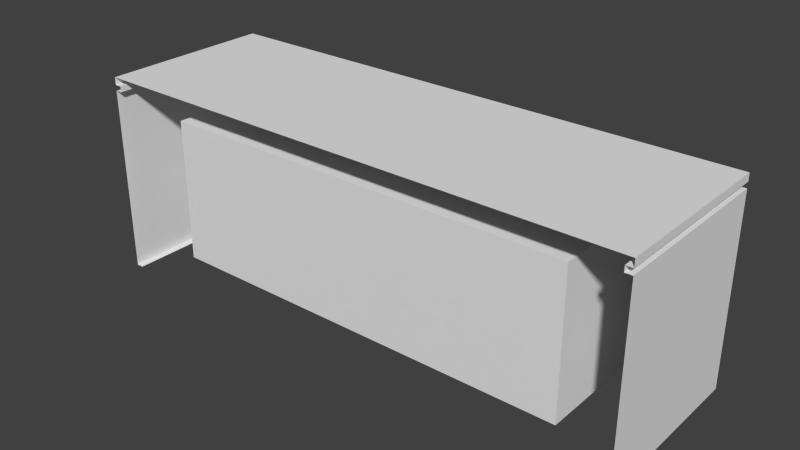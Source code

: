 # Source: room02b_command_center02.blend  (saved by Blender 2.75.0; exported with 4.5.12 LTS)
import bpy
from mathutils import Matrix  # noqa: F401  (used for matrix-valued properties, if any)

bpy.ops.wm.read_factory_settings(use_empty=True)
scene = bpy.context.scene
scene.name = 'Scene'

# ---- collections
col_collection_3 = bpy.data.collections.new('Collection 3'); scene.collection.children.link(col_collection_3)
col_collection_4 = bpy.data.collections.new('Collection 4'); scene.collection.children.link(col_collection_4)
col_collection_4.hide_render = True
col_collection_4.hide_viewport = True

# ---- materials (node trees are filled in below, after node groups)
mat_astrology_door_frame_002 = bpy.data.materials.new('astrology_door_frame.002')
mat_astrology_door_frame_002.alpha_threshold = 0.0
mat_astrology_door_frame_002.use_transparent_shadow = False
mat_astrology_door_frame_002.roughness = 0.5

# ---- material node trees

# ---- world
world_world = bpy.data.worlds.new('World'); scene.world = world_world
world_world.color = (0.05088, 0.05088, 0.05088)
world_world.use_sun_shadow = False
world_world.sun_shadow_jitter_overblur = 0.0
world_world.cycles.sampling_method = 'MANUAL'
world_world.cycles.sample_map_resolution = 256

# ---- meshes
me_cube = bpy.data.meshes.new('Cube')
me_cube.from_pydata([(4.513, -0.3342, -0.7111), (4.513, -0.3342, 0.7111), (4.513, 0.125, -0.7111), (4.513, 0.125, 0.7111), (4.029, -0.3342, -0.7111), (4.029, -0.3342, 0.7111), (4.029, 0.125, -0.7111), (4.029, 0.125, 0.7111), (0.0, 0.125, 0.7111), (0.0, 0.125, -0.7111), (0.0, -0.3342, 0.7111), (0.0, -0.3342, -0.7111), (4.513, 2.504, 0.7111), (4.029, 2.504, 0.7111), (4.029, 2.504, -0.7111), (4.513, 2.504, -0.7111)], [], [(14, 13, 12, 15), (8, 7, 6, 9), (5, 4, 0, 1), (2, 6, 14, 15), (11, 9, 6, 4), (7, 5, 1, 3), (5, 7, 8, 10), (4, 6, 2, 0), (5, 10, 11, 4), (3, 1, 0, 2), (3, 2, 15, 12), (7, 3, 12, 13), (6, 7, 13, 14)])
me_cube.use_remesh_preserve_volume = False
me_cube.use_remesh_preserve_attributes = False
me_cube.use_mirror_vertex_groups = False
me_cube.update()
me_cube_051 = bpy.data.meshes.new('Cube.051')
me_cube_051.from_pydata([(-5.711, -2.575, -2.378), (-5.711, -2.575, 1.913), (-5.711, 1.0, -2.378), (-5.711, 1.0, 1.913), (5.711, -2.575, -2.378), (5.711, -2.575, 1.913), (5.711, 1.0, -2.378), (5.711, 1.0, 1.913), (-5.711, -2.575, 1.625), (-5.711, -2.575, 1.749), (-5.711, 1.0, 1.749), (-5.711, 1.0, 1.625), (5.711, 1.0, 1.749), (5.711, 1.0, 1.625), (5.711, -2.575, 1.749), (5.711, -2.575, 1.625), (-5.711, 1.194, 1.625), (-5.711, 1.194, -2.378), (-5.711, 1.194, 1.913), (5.711, 1.194, 1.913), (5.711, 1.194, 1.625), (5.711, 1.194, -2.378), (-5.711, 1.194, 1.749), (5.711, 1.194, 1.749), (-5.86, -2.575, 1.749), (-5.86, -2.575, 1.913), (-5.86, 1.0, 1.913), (-5.86, 1.0, 1.625), (-5.86, 1.0, -2.378), (-5.86, -2.575, -2.378), (5.86, 1.0, 1.625), (5.86, 1.0, -2.378), (5.86, 1.0, 1.913), (5.86, -2.575, 1.913), (5.86, -2.575, 1.625), (5.86, -2.575, -2.378), (-5.86, -2.575, 1.625), (-5.86, 1.0, 1.749), (5.86, 1.0, 1.749), (5.86, -2.575, 1.749), (-5.86, 1.194, 1.625), (-5.86, 1.194, -2.378), (5.86, 1.194, 1.625), (5.86, 1.194, -2.378), (-5.86, 1.194, 1.913), (-5.86, 1.194, 1.749), (5.86, 1.194, 1.913), (5.86, 1.194, 1.749), (-5.711, 1.194, 1.17), (-5.711, 1.194, -1.924), (5.711, 1.194, 1.17), (5.711, 1.194, -1.924), (-5.86, 1.0, 1.17), (-5.86, 1.0, -1.924), (5.86, 1.0, 1.17), (5.86, 1.0, -1.924), (5.86, -2.575, 1.17), (5.86, -2.575, -1.924), (-5.86, -2.575, -1.924), (-5.86, -2.575, 1.17), (-5.86, 1.194, 1.17), (-5.86, 1.194, -1.924), (5.86, 1.194, 1.17), (5.86, 1.194, -1.924), (-4.52, 1.0, 1.913), (4.52, 1.0, 1.913), (4.52, 1.0, -2.378), (-4.52, 1.0, -2.378), (4.52, -2.575, 1.913), (-4.52, -2.575, 1.913), (4.52, 1.0, 1.749), (-4.52, 1.0, 1.749), (4.52, 1.0, 1.625), (-4.52, 1.0, 1.625), (-4.52, 1.194, 1.913), (4.52, 1.194, 1.913), (4.52, 1.194, -2.378), (-4.52, 1.194, -2.378), (4.52, 1.194, 1.749), (-4.52, 1.194, 1.749), (4.52, 1.194, 1.625), (-4.52, 1.194, 1.625), (4.52, 1.194, 1.17), (-4.52, 1.194, 1.17), (4.52, 1.194, -1.924), (-4.52, 1.194, -1.924), (4.52, -2.096, 1.17), (-4.52, -2.096, 1.17), (4.52, -2.096, -1.924), (-4.52, -2.096, -1.924), (0.0, 1.0, 1.913), (0.0, 1.0, -2.378), (0.0, -2.575, 1.913), (0.0, 1.0, 1.749), (0.0, 1.0, 1.625), (0.0, 1.194, 1.913), (0.0, 1.194, -2.378), (0.0, 1.194, 1.749), (0.0, 1.194, 1.625), (0.0, 1.194, 1.17), (0.0, 1.194, -1.924), (0.0, -2.096, 1.17), (0.0, -2.096, -1.924)], [], [(6, 21, 43, 31), (71, 10, 22, 79), (23, 19, 46, 47), (69, 64, 3, 1), (14, 12, 38, 39), (12, 14, 15, 13), (72, 13, 20, 80), (70, 12, 13, 72), (9, 10, 11, 8), (84, 51, 21, 76), (75, 19, 23, 78), (10, 9, 24, 37), (20, 13, 30, 42), (67, 2, 17, 77), (49, 17, 41, 61), (65, 7, 19, 75), (22, 10, 37, 45), (58, 53, 28, 29), (55, 57, 35, 31), (32, 33, 39, 38), (25, 26, 37, 24), (32, 38, 47, 46), (37, 26, 44, 45), (55, 31, 43, 63), (52, 27, 40, 60), (4, 6, 31, 35), (19, 7, 32, 46), (7, 5, 33, 32), (12, 23, 47, 38), (8, 11, 27, 36), (11, 16, 40, 27), (2, 0, 29, 28), (1, 3, 26, 25), (13, 15, 34, 30), (17, 2, 28, 41), (18, 22, 45, 44), (3, 18, 44, 26), (50, 20, 42, 62), (21, 51, 63, 43), (51, 50, 62, 63), (28, 53, 61, 41), (53, 52, 60, 61), (30, 54, 62, 42), (54, 55, 63, 62), (30, 34, 56, 54), (54, 56, 57, 55), (36, 27, 52, 59), (59, 52, 53, 58), (16, 48, 60, 40), (48, 49, 61, 60), (80, 20, 50, 82), (82, 50, 51, 84), (48, 83, 85, 49), (82, 84, 88, 86), (16, 81, 83, 48), (98, 80, 82, 99), (3, 64, 74, 18), (90, 65, 75, 95), (6, 66, 76, 21), (91, 67, 77, 96), (18, 74, 79, 22), (95, 75, 78, 97), (49, 85, 77, 17), (100, 84, 76, 96), (10, 71, 73, 11), (93, 70, 72, 94), (11, 73, 81, 16), (94, 72, 80, 98), (5, 7, 65, 68), (92, 90, 64, 69), (12, 70, 78, 23), (93, 71, 79, 97), (85, 83, 87, 89), (100, 85, 89, 102), (99, 82, 86, 101), (101, 86, 88, 102), (87, 101, 102, 89), (83, 99, 101, 87), (84, 100, 102, 88), (70, 93, 97, 78), (68, 65, 90, 92), (73, 94, 98, 81), (71, 93, 94, 73), (85, 100, 96, 77), (74, 95, 97, 79), (66, 91, 96, 76), (64, 90, 95, 74), (81, 98, 99, 83)])
_uv = me_cube_051.uv_layers.new(name='UVMap')
_uv.uv.foreach_set('vector', [0.5379, 0.5655, 0.5473, 0.5655, 0.5473, 0.5728, 0.5379, 0.5728, 0.7203, 0.0655, 0.7203, 0.007311, 0.7297, 0.007311, 0.7297, 0.0655, 0.643, 0.5655, 0.651, 0.5655, 0.651, 0.5728, 0.643, 0.5728, 0.1824, 0.5073, 0.3555, 0.5073, 0.3555, 0.5655, 0.1824, 0.5655, 0.5473, 0.5655, 0.7203, 0.5655, 0.7203, 0.5728, 0.5473, 0.5728, 0.9685, 0.7066, 0.9685, 0.5319, 0.9828, 0.5319, 0.9828, 0.7066, 0.173, 0.0655, 0.173, 0.007311, 0.1824, 0.007311, 0.1824, 0.0655, 0.9694, 0.7215, 0.9694, 0.6634, 0.9837, 0.6634, 0.9837, 0.7215, 0.9541, 0.7066, 0.9541, 0.5319, 0.9685, 0.5319, 0.9685, 0.7066, 0.8609, 0.0655, 0.8609, 0.007311, 0.8829, 0.007311, 0.8829, 0.0655, 0.651, 0.5073, 0.651, 0.5655, 0.643, 0.5655, 0.643, 0.5073, 0.7203, 0.007311, 0.5473, 0.007311, 0.5473, 0.0, 0.7203, 0.0, 0.1824, 0.007311, 0.173, 0.007311, 0.173, 0.0, 0.1824, 0.0, 0.5379, 0.0655, 0.5379, 0.007311, 0.5473, 0.007311, 0.5473, 0.0655, 0.8609, 0.5655, 0.8829, 0.5655, 0.8829, 0.5728, 0.8609, 0.5728, 0.3555, 0.0655, 0.3555, 0.007311, 0.3649, 0.007311, 0.3649, 0.0655, 0.7297, 0.007311, 0.7203, 0.007311, 0.7203, 0.0, 0.7297, 0.0, 0.1312, 0.757, 0.1312, 0.5823, 0.1532, 0.5823, 0.1532, 0.757, 0.2843, 0.7475, 0.2843, 0.5728, 0.3063, 0.5728, 0.3063, 0.7475, 0.3655, 0.7475, 0.3655, 0.5728, 0.3735, 0.5728, 0.3735, 0.7475, 0.3735, 0.757, 0.3735, 0.5823, 0.3814, 0.5823, 0.3814, 0.757, 0.3655, 0.7475, 0.3735, 0.7475, 0.3735, 0.757, 0.3655, 0.757, 0.3814, 0.5823, 0.3735, 0.5823, 0.3735, 0.5728, 0.3814, 0.5728, 0.2843, 0.7475, 0.3063, 0.7475, 0.3063, 0.757, 0.2843, 0.757, 0.022, 0.5823, 0.0, 0.5823, 0.0, 0.5728, 0.022, 0.5728, 0.3649, 0.5655, 0.5379, 0.5655, 0.5379, 0.5728, 0.3649, 0.5728, 0.3649, 0.007311, 0.3555, 0.007311, 0.3555, 0.0, 0.3649, 0.0, 0.3555, 0.007311, 0.1824, 0.007311, 0.1824, 0.0, 0.3555, 0.0, 0.7203, 0.5655, 0.7297, 0.5655, 0.7297, 0.5728, 0.7203, 0.5728, 9.231e-08, 0.5655, 0.173, 0.5655, 0.173, 0.5728, 9.231e-08, 0.5728, 0.173, 0.5655, 0.1824, 0.5655, 0.1824, 0.5728, 0.173, 0.5728, 0.5379, 0.007311, 0.3649, 0.007311, 0.3649, 0.0, 0.5379, 0.0, 0.1824, 0.5655, 0.3555, 0.5655, 0.3555, 0.5728, 0.1824, 0.5728, 0.173, 0.007311, 0.0, 0.007311, 0.0, 0.0, 0.173, 0.0, 0.5473, 0.007311, 0.5379, 0.007311, 0.5379, 0.0, 0.5473, 0.0, 0.651, 0.007311, 0.643, 0.007311, 0.643, 0.0, 0.651, 0.0, 0.3555, 0.5655, 0.3649, 0.5655, 0.3649, 0.5728, 0.3555, 0.5728, 0.7517, 0.007311, 0.7297, 0.007311, 0.7297, 0.0, 0.7517, 0.0, 0.8829, 0.007311, 0.8609, 0.007311, 0.8609, 0.0, 0.8829, 0.0, 0.8609, 0.007311, 0.7517, 0.007311, 0.7517, 0.0, 0.8609, 0.0, 0.1532, 0.5823, 0.1312, 0.5823, 0.1312, 0.5728, 0.1532, 0.5728, 0.1312, 0.5823, 0.022, 0.5823, 0.022, 0.5728, 0.1312, 0.5728, 0.1532, 0.7475, 0.1752, 0.7475, 0.1752, 0.757, 0.1532, 0.757, 0.1752, 0.7475, 0.2843, 0.7475, 0.2843, 0.757, 0.1752, 0.757, 0.1532, 0.7475, 0.1532, 0.5728, 0.1752, 0.5728, 0.1752, 0.7475, 0.1752, 0.7475, 0.1752, 0.5728, 0.2843, 0.5728, 0.2843, 0.7475, 1.731e-08, 0.757, 0.0, 0.5823, 0.022, 0.5823, 0.022, 0.757, 0.022, 0.757, 0.022, 0.5823, 0.1312, 0.5823, 0.1312, 0.757, 0.7297, 0.5655, 0.7517, 0.5655, 0.7517, 0.5728, 0.7297, 0.5728, 0.7517, 0.5655, 0.8609, 0.5655, 0.8609, 0.5728, 0.7517, 0.5728, 0.7297, 0.0655, 0.7297, 0.007311, 0.7517, 0.007311, 0.7517, 0.0655, 0.7517, 0.0655, 0.7517, 0.007311, 0.8609, 0.007311, 0.8609, 0.0655, 0.7517, 0.5655, 0.7517, 0.5073, 0.8609, 0.5073, 0.8609, 0.5655, 0.3503, 0.5728, 0.3503, 0.683, 0.335, 0.683, 0.335, 0.5728, 0.7297, 0.5655, 0.7297, 0.5073, 0.7517, 0.5073, 0.7517, 0.5655, 0.7297, 0.2864, 0.7297, 0.0655, 0.7517, 0.0655, 0.7517, 0.2864, 0.3555, 0.5655, 0.3555, 0.5073, 0.3649, 0.5073, 0.3649, 0.5655, 0.3555, 0.2864, 0.3555, 0.0655, 0.3649, 0.0655, 0.3649, 0.2864, 0.5379, 0.5655, 0.5379, 0.5073, 0.5473, 0.5073, 0.5473, 0.5655, 0.5379, 0.2864, 0.5379, 0.0655, 0.5473, 0.0655, 0.5473, 0.2864, 0.651, 0.007311, 0.651, 0.0655, 0.643, 0.0655, 0.643, 0.007311, 0.651, 0.2864, 0.651, 0.5073, 0.643, 0.5073, 0.643, 0.2864, 0.8609, 0.5655, 0.8609, 0.5073, 0.8829, 0.5073, 0.8829, 0.5655, 0.8609, 0.2864, 0.8609, 0.0655, 0.8829, 0.0655, 0.8829, 0.2864, 0.9411, 0.9488, 0.9411, 0.8906, 0.9554, 0.8906, 0.9554, 0.9488, 0.9694, 0.9425, 0.9694, 0.7215, 0.9837, 0.7215, 0.9837, 0.9425, 0.173, 0.5655, 0.173, 0.5073, 0.1824, 0.5073, 0.1824, 0.5655, 0.173, 0.2864, 0.173, 0.0655, 0.1824, 0.0655, 0.1824, 0.2864, 0.1824, 0.007311, 0.3555, 0.007311, 0.3555, 0.0655, 0.1824, 0.0655, 0.1824, 0.2864, 0.3555, 0.2864, 0.3555, 0.5073, 0.1824, 0.5073, 0.7203, 0.5655, 0.7203, 0.5073, 0.7297, 0.5073, 0.7297, 0.5655, 0.7203, 0.2864, 0.7203, 0.0655, 0.7297, 0.0655, 0.7297, 0.2864, 0.3655, 0.5728, 0.3655, 0.683, 0.3503, 0.683, 0.3503, 0.5728, 0.4333, 0.2788, 0.4333, 0.4997, 0.418, 0.4997, 0.418, 0.2788, 0.4028, 0.2788, 0.4028, 0.05788, 0.418, 0.05788, 0.418, 0.2788, 0.4395, 0.7467, 0.4395, 0.5931, 0.5154, 0.5931, 0.5154, 0.7467, 0.4395, 0.9004, 0.4395, 0.7467, 0.5154, 0.7467, 0.5154, 0.9004, 0.4028, 0.4997, 0.4028, 0.2788, 0.418, 0.2788, 0.418, 0.4997, 0.4333, 0.05788, 0.4333, 0.2788, 0.418, 0.2788, 0.418, 0.05788, 0.7203, 0.5073, 0.7203, 0.2864, 0.7297, 0.2864, 0.7297, 0.5073, 0.1824, 0.0655, 0.3555, 0.0655, 0.3555, 0.2864, 0.1824, 0.2864, 0.173, 0.5073, 0.173, 0.2864, 0.1824, 0.2864, 0.1824, 0.5073, 0.9411, 0.8906, 0.9411, 0.6697, 0.9554, 0.6697, 0.9554, 0.8906, 0.8609, 0.5073, 0.8609, 0.2864, 0.8829, 0.2864, 0.8829, 0.5073, 0.651, 0.0655, 0.651, 0.2864, 0.643, 0.2864, 0.643, 0.0655, 0.5379, 0.5073, 0.5379, 0.2864, 0.5473, 0.2864, 0.5473, 0.5073, 0.3555, 0.5073, 0.3555, 0.2864, 0.3649, 0.2864, 0.3649, 0.5073, 0.7297, 0.5073, 0.7297, 0.2864, 0.7517, 0.2864, 0.7517, 0.5073])
me_cube_051.materials.append(mat_astrology_door_frame_002)
me_cube_051.use_remesh_preserve_volume = False
me_cube_051.use_remesh_preserve_attributes = False
me_cube_051.use_mirror_vertex_groups = False
me_cube_051.update()

# ---- objects
ob_cube = bpy.data.objects.new('Cube', me_cube)
ob_control_panel_000 = bpy.data.objects.new('control_panel.000', me_cube_051)
ob_command_center = bpy.data.objects.new('command_center', None)

# ---- transforms, parenting, visibility, modifiers, constraints
ob_cube.location = (-86.68, -77.02, 0.0)
ob_cube.lineart.crease_threshold = 0.0
_m = ob_cube.modifiers.new('Mirror', 'MIRROR')
_m.use_clip = True
ob_control_panel_000.location = (-86.68, -75.5, 1.209)
ob_control_panel_000.display_type = 'WIRE'
ob_control_panel_000.lineart.crease_threshold = 0.0
ob_command_center.location = (-86.68, -75.5, 0.0)
ob_command_center.empty_image_offset = (0.0, 0.0)
ob_command_center.lineart.crease_threshold = 0.0

# ---- collection membership
col_collection_3.objects.link(ob_cube)
col_collection_3.objects.link(ob_control_panel_000)
col_collection_4.objects.link(ob_command_center)

# ---- scene / render settings (as saved in the file)
scene.frame_start = 1; scene.frame_end = 250; scene.frame_set(80)
scene.render.engine = 'BLENDER_EEVEE_NEXT'
scene.render.resolution_percentage = 50
scene.render.dither_intensity = 0.0
scene.cycles.use_denoising = False
scene.cycles.samples = 10
scene.cycles.sampling_pattern = 'TABULATED_SOBOL'
scene.cycles.light_sampling_threshold = 0.0
scene.cycles.use_adaptive_sampling = False
scene.cycles.use_light_tree = False
scene.cycles.blur_glossy = 0.0
scene.cycles.pixel_filter_type = 'GAUSSIAN'
scene.cycles.sample_clamp_indirect = 0.0
scene.view_settings.view_transform = 'Standard'
bpy.context.view_layer.update()

# ---- added for rendering (the .blend has no active camera and no usable light): camera, sun
cam_auto = bpy.data.cameras.new('AutoCamera')
cam_auto.lens = 50.0
cam_auto.sensor_width = 36.0
cam_auto.clip_end = 1000.0
ob_auto_camera = bpy.data.objects.new('AutoCamera', cam_auto)
scene.collection.objects.link(ob_auto_camera)
ob_auto_camera.location = (-74.62, -90.6643, 10.627)
ob_auto_camera.rotation_euler = (1.09748, -7.21219e-08, 0.694738)
scene.camera = ob_auto_camera
light_auto_sun = bpy.data.lights.new('AutoSun', 'SUN')
light_auto_sun.energy = 3.0
light_auto_sun.angle = 0.0523599
ob_auto_sun = bpy.data.objects.new('AutoSun', light_auto_sun)
scene.collection.objects.link(ob_auto_sun)
ob_auto_sun.rotation_euler = (0.872665, 0.174533, 0.523599)
bpy.context.view_layer.update()
